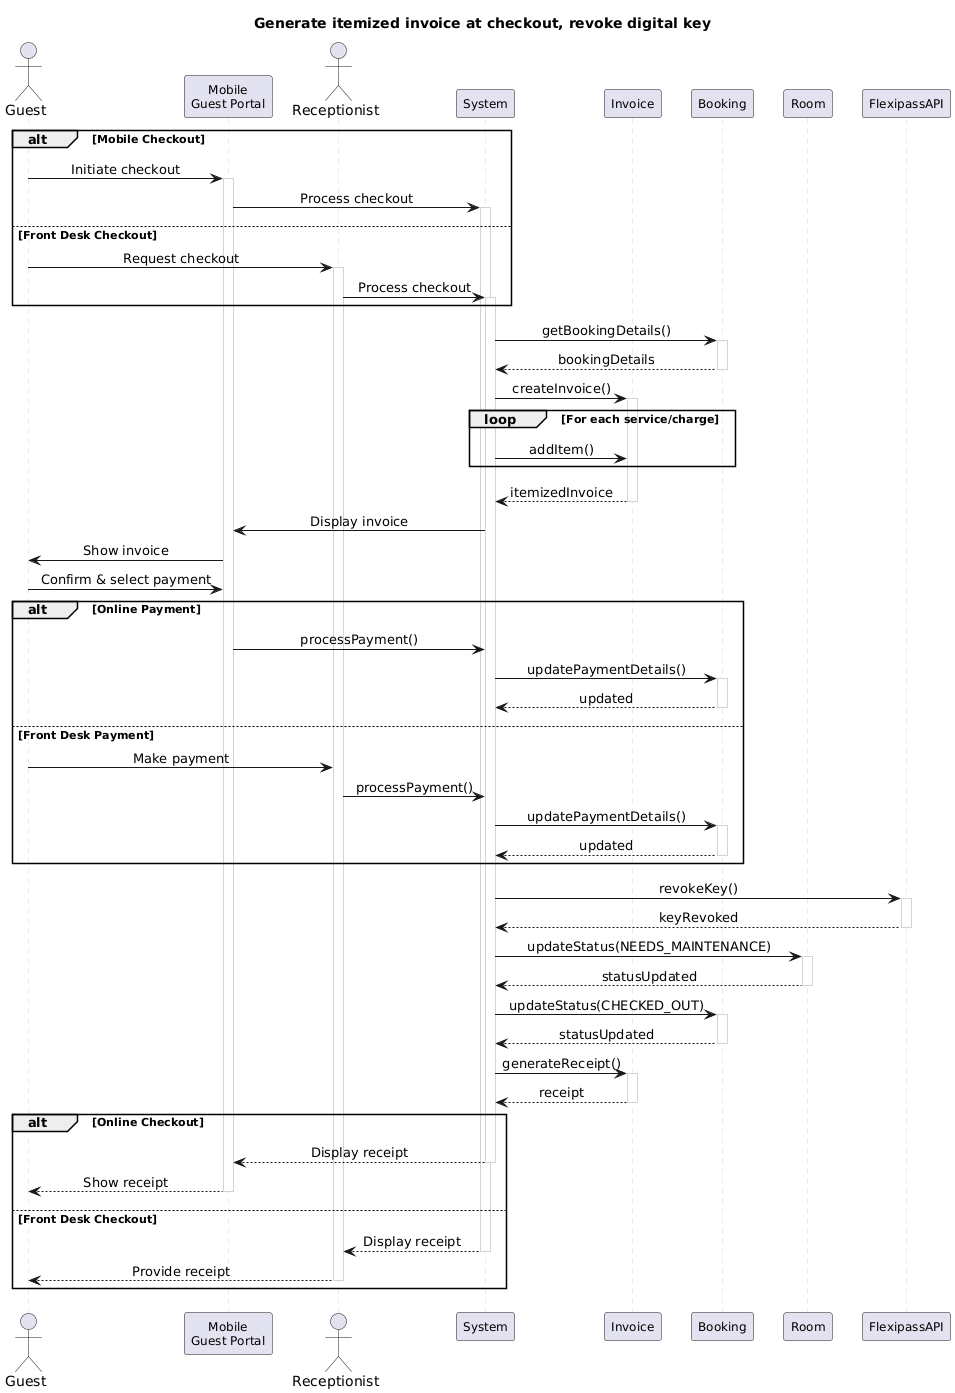

The diagram above was rendered by PlantUML. Its source (embedded in the PNG):
@startuml
!pragma teoz true
skinparam maxMessageSize 100  ' Reduced from 150
skinparam sequenceMessageAlign center
skinparam sequenceArrowThickness 1
skinparam noteBackgroundColor WhiteSmoke
skinparam noteBorderColor LightGray
skinparam sequenceParticipantFontSize 12
skinparam sequenceMessageFontSize 11
skinparam sequenceLifeLineBorderColor LightGray
skinparam sequenceParticipantPadding 10

title Generate itemized invoice at checkout, revoke digital key

actor Guest
participant "Mobile\nGuest Portal" as MGP
actor Receptionist
participant System
participant Invoice
participant Booking
participant Room
participant FlexipassAPI

alt Mobile Checkout
    Guest -> MGP ++: Initiate checkout
    MGP -> System ++: Process checkout
else Front Desk Checkout
    Guest -> Receptionist ++: Request checkout
    Receptionist -> System ++: Process checkout
end

System -> Booking ++: getBookingDetails()
return bookingDetails
System -> Invoice ++: createInvoice()

loop For each service/charge
    System -> Invoice: addItem()
end

return itemizedInvoice
System -> MGP: Display invoice
MGP -> Guest: Show invoice

Guest -> MGP: Confirm & select payment

alt Online Payment
    MGP -> System: processPayment()
    System -> Booking ++: updatePaymentDetails()
    return updated
else Front Desk Payment
    Guest -> Receptionist: Make payment
    Receptionist -> System: processPayment()
    System -> Booking ++: updatePaymentDetails()
    return updated
end

System -> FlexipassAPI ++: revokeKey()
return keyRevoked

System -> Room ++: updateStatus(NEEDS_MAINTENANCE)
return statusUpdated

System -> Booking ++: updateStatus(CHECKED_OUT)
return statusUpdated

System -> Invoice ++: generateReceipt()
return receipt

alt Online Checkout
    System --> MGP --: Display receipt
    MGP --> Guest --: Show receipt
else Front Desk Checkout
    System --> Receptionist --: Display receipt
    Receptionist --> Guest --: Provide receipt
end
@enduml